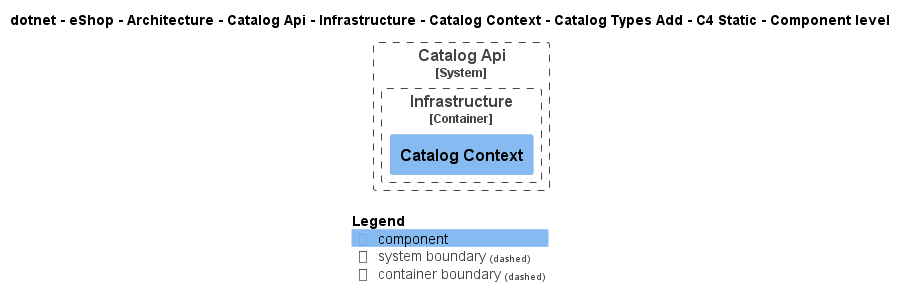

The diagram above was rendered by PlantUML. Its source (embedded in the PNG):
@startuml
!pragma layout smetana
!include ..\..\..\..\..\..\..\..\..\..\..\.c4s\C4_Component.puml

AddElementTag("c4interflow:lifecycle:new", $bgColor=green, $fontColor=#ffffff, $borderColor=green, $shadowing="False")
AddElementTag("c4interflow:lifecycle:changed", $bgColor=orange, $fontColor=#ffffff, $borderColor=orange, $shadowing="False")
AddElementTag("c4interflow:lifecycle:removed", $bgColor=red, $fontColor=#ffffff, $borderColor=red, $shadowing="False")

AddRelTag("c4interflow:lifecycle:new", $textColor=green, $lineColor=green)
AddRelTag("c4interflow:lifecycle:changed", $textColor=orange, $lineColor=orange)
AddRelTag("c4interflow:lifecycle:removed", $textColor=red, $lineColor=red)

SHOW_PERSON_PORTRAIT()
LAYOUT_TOP_DOWN()

skinparam linetype polyline

title dotnet - eShop - Architecture - Catalog Api - Infrastructure - Catalog Context - Catalog Types Add - C4 Static - Component level


System_Boundary(dotnet.eShop.Architecture.SoftwareSystems.CatalogApi, "Catalog Api") {
    
Container_Boundary(dotnet.eShop.Architecture.SoftwareSystems.CatalogApi.Containers.Infrastructure, "Infrastructure") {
    Component(dotnet.eShop.Architecture.SoftwareSystems.CatalogApi.Containers.Infrastructure.Components.CatalogContext, "Catalog Context", "", "")
}
}



SHOW_LEGEND()
@enduml